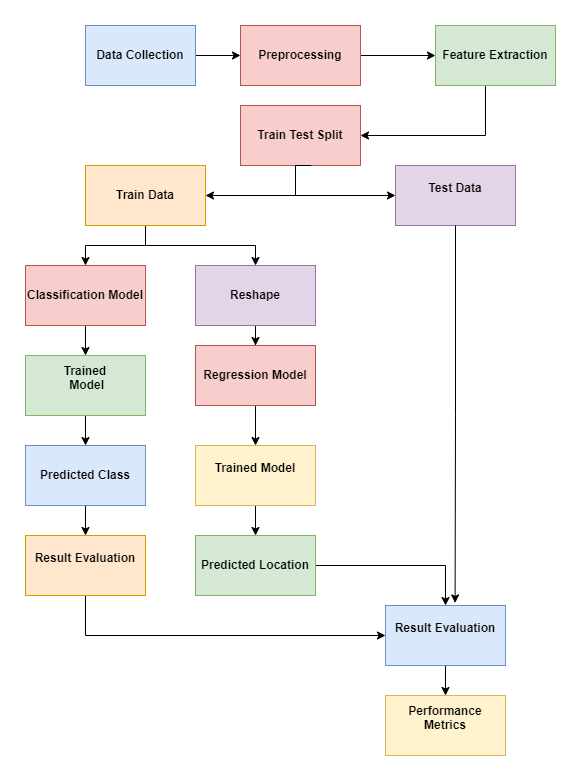

The diagram above was exported from draw.io. Its source (the exported page's mxGraphModel, read from the mxfile embedded in the PNG):
<mxGraphModel dx="1050" dy="521" grid="1" gridSize="10" guides="1" tooltips="1" connect="1" arrows="1" fold="1" page="1" pageScale="1" pageWidth="850" pageHeight="1100" math="0" shadow="0">
  <root>
    <mxCell id="0" />
    <mxCell id="1" parent="0" />
    <mxCell id="tQs-w0tx6HwKmVPZsX9l-21" style="edgeStyle=orthogonalEdgeStyle;rounded=0;orthogonalLoop=1;jettySize=auto;html=1;entryX=0;entryY=0.5;entryDx=0;entryDy=0;" edge="1" parent="1" source="tQs-w0tx6HwKmVPZsX9l-1" target="tQs-w0tx6HwKmVPZsX9l-2">
      <mxGeometry relative="1" as="geometry" />
    </mxCell>
    <mxCell id="tQs-w0tx6HwKmVPZsX9l-1" value="&lt;b&gt;Data Collection&lt;/b&gt;" style="rounded=0;whiteSpace=wrap;html=1;fillColor=#dae8fc;strokeColor=#6c8ebf;" vertex="1" parent="1">
      <mxGeometry x="150" y="30" width="110" height="60" as="geometry" />
    </mxCell>
    <mxCell id="tQs-w0tx6HwKmVPZsX9l-27" style="edgeStyle=orthogonalEdgeStyle;rounded=0;orthogonalLoop=1;jettySize=auto;html=1;entryX=0;entryY=0.5;entryDx=0;entryDy=0;" edge="1" parent="1" source="tQs-w0tx6HwKmVPZsX9l-2" target="tQs-w0tx6HwKmVPZsX9l-3">
      <mxGeometry relative="1" as="geometry" />
    </mxCell>
    <mxCell id="tQs-w0tx6HwKmVPZsX9l-2" value="Preprocessing" style="rounded=0;whiteSpace=wrap;html=1;fillColor=#f8cecc;strokeColor=#b85450;fontStyle=1" vertex="1" parent="1">
      <mxGeometry x="305" y="30" width="120" height="60" as="geometry" />
    </mxCell>
    <mxCell id="tQs-w0tx6HwKmVPZsX9l-29" style="edgeStyle=orthogonalEdgeStyle;rounded=0;orthogonalLoop=1;jettySize=auto;html=1;" edge="1" parent="1" source="tQs-w0tx6HwKmVPZsX9l-3" target="tQs-w0tx6HwKmVPZsX9l-4">
      <mxGeometry relative="1" as="geometry">
        <Array as="points">
          <mxPoint x="550" y="140" />
        </Array>
      </mxGeometry>
    </mxCell>
    <mxCell id="tQs-w0tx6HwKmVPZsX9l-3" value="Feature Extraction" style="rounded=0;whiteSpace=wrap;html=1;fontStyle=1;fillColor=#d5e8d4;strokeColor=#82b366;" vertex="1" parent="1">
      <mxGeometry x="500" y="30" width="120" height="60" as="geometry" />
    </mxCell>
    <mxCell id="tQs-w0tx6HwKmVPZsX9l-31" style="edgeStyle=orthogonalEdgeStyle;rounded=0;orthogonalLoop=1;jettySize=auto;html=1;entryX=0;entryY=0.5;entryDx=0;entryDy=0;" edge="1" parent="1" source="tQs-w0tx6HwKmVPZsX9l-4" target="tQs-w0tx6HwKmVPZsX9l-6">
      <mxGeometry relative="1" as="geometry">
        <Array as="points">
          <mxPoint x="360" y="200" />
        </Array>
      </mxGeometry>
    </mxCell>
    <mxCell id="tQs-w0tx6HwKmVPZsX9l-4" value="Train Test Split" style="rounded=0;whiteSpace=wrap;html=1;fontStyle=1;fillColor=#f8cecc;strokeColor=#b85450;" vertex="1" parent="1">
      <mxGeometry x="305" y="110" width="120" height="60" as="geometry" />
    </mxCell>
    <mxCell id="tQs-w0tx6HwKmVPZsX9l-32" style="edgeStyle=orthogonalEdgeStyle;rounded=0;orthogonalLoop=1;jettySize=auto;html=1;" edge="1" parent="1" source="tQs-w0tx6HwKmVPZsX9l-5" target="tQs-w0tx6HwKmVPZsX9l-7">
      <mxGeometry relative="1" as="geometry" />
    </mxCell>
    <mxCell id="tQs-w0tx6HwKmVPZsX9l-33" style="edgeStyle=orthogonalEdgeStyle;rounded=0;orthogonalLoop=1;jettySize=auto;html=1;" edge="1" parent="1" source="tQs-w0tx6HwKmVPZsX9l-5" target="tQs-w0tx6HwKmVPZsX9l-9">
      <mxGeometry relative="1" as="geometry" />
    </mxCell>
    <mxCell id="tQs-w0tx6HwKmVPZsX9l-5" value="Train Data" style="rounded=0;whiteSpace=wrap;html=1;fontStyle=1;fillColor=#ffe6cc;strokeColor=#d79b00;" vertex="1" parent="1">
      <mxGeometry x="150" y="170" width="120" height="60" as="geometry" />
    </mxCell>
    <mxCell id="tQs-w0tx6HwKmVPZsX9l-6" value="Test Data&lt;div&gt;&lt;br&gt;&lt;/div&gt;" style="rounded=0;whiteSpace=wrap;html=1;fontStyle=1;fillColor=#e1d5e7;strokeColor=#9673a6;" vertex="1" parent="1">
      <mxGeometry x="460" y="170" width="120" height="60" as="geometry" />
    </mxCell>
    <mxCell id="tQs-w0tx6HwKmVPZsX9l-35" style="edgeStyle=orthogonalEdgeStyle;rounded=0;orthogonalLoop=1;jettySize=auto;html=1;entryX=0.5;entryY=0;entryDx=0;entryDy=0;" edge="1" parent="1" source="tQs-w0tx6HwKmVPZsX9l-7" target="tQs-w0tx6HwKmVPZsX9l-13">
      <mxGeometry relative="1" as="geometry" />
    </mxCell>
    <mxCell id="tQs-w0tx6HwKmVPZsX9l-7" value="Classification Model" style="rounded=0;whiteSpace=wrap;html=1;fontStyle=1;fillColor=#f8cecc;strokeColor=#b85450;" vertex="1" parent="1">
      <mxGeometry x="90" y="270" width="120" height="60" as="geometry" />
    </mxCell>
    <mxCell id="tQs-w0tx6HwKmVPZsX9l-34" style="edgeStyle=orthogonalEdgeStyle;rounded=0;orthogonalLoop=1;jettySize=auto;html=1;" edge="1" parent="1" source="tQs-w0tx6HwKmVPZsX9l-9" target="tQs-w0tx6HwKmVPZsX9l-10">
      <mxGeometry relative="1" as="geometry" />
    </mxCell>
    <mxCell id="tQs-w0tx6HwKmVPZsX9l-9" value="Reshape" style="rounded=0;whiteSpace=wrap;html=1;fontStyle=1;fillColor=#e1d5e7;strokeColor=#9673a6;" vertex="1" parent="1">
      <mxGeometry x="260" y="270" width="120" height="60" as="geometry" />
    </mxCell>
    <mxCell id="tQs-w0tx6HwKmVPZsX9l-37" style="edgeStyle=orthogonalEdgeStyle;rounded=0;orthogonalLoop=1;jettySize=auto;html=1;entryX=0.5;entryY=0;entryDx=0;entryDy=0;" edge="1" parent="1" source="tQs-w0tx6HwKmVPZsX9l-10" target="tQs-w0tx6HwKmVPZsX9l-14">
      <mxGeometry relative="1" as="geometry" />
    </mxCell>
    <mxCell id="tQs-w0tx6HwKmVPZsX9l-10" value="Regression Model" style="rounded=0;whiteSpace=wrap;html=1;fontStyle=1;fillColor=#f8cecc;strokeColor=#b85450;" vertex="1" parent="1">
      <mxGeometry x="260" y="350" width="120" height="60" as="geometry" />
    </mxCell>
    <mxCell id="tQs-w0tx6HwKmVPZsX9l-36" style="edgeStyle=orthogonalEdgeStyle;rounded=0;orthogonalLoop=1;jettySize=auto;html=1;entryX=0.5;entryY=0;entryDx=0;entryDy=0;" edge="1" parent="1" source="tQs-w0tx6HwKmVPZsX9l-13" target="tQs-w0tx6HwKmVPZsX9l-16">
      <mxGeometry relative="1" as="geometry" />
    </mxCell>
    <mxCell id="tQs-w0tx6HwKmVPZsX9l-13" value="Trained&lt;div&gt;&amp;nbsp;Model&lt;div&gt;&lt;br&gt;&lt;/div&gt;&lt;/div&gt;" style="rounded=0;whiteSpace=wrap;html=1;fontStyle=1;fillColor=#d5e8d4;strokeColor=#82b366;" vertex="1" parent="1">
      <mxGeometry x="90" y="360" width="120" height="60" as="geometry" />
    </mxCell>
    <mxCell id="tQs-w0tx6HwKmVPZsX9l-40" style="edgeStyle=orthogonalEdgeStyle;rounded=0;orthogonalLoop=1;jettySize=auto;html=1;entryX=0.5;entryY=0;entryDx=0;entryDy=0;" edge="1" parent="1" source="tQs-w0tx6HwKmVPZsX9l-14" target="tQs-w0tx6HwKmVPZsX9l-17">
      <mxGeometry relative="1" as="geometry" />
    </mxCell>
    <mxCell id="tQs-w0tx6HwKmVPZsX9l-14" value="Trained Model&lt;div&gt;&lt;br&gt;&lt;/div&gt;" style="rounded=0;whiteSpace=wrap;html=1;fontStyle=1;fillColor=#fff2cc;strokeColor=#d6b656;" vertex="1" parent="1">
      <mxGeometry x="260" y="450" width="120" height="60" as="geometry" />
    </mxCell>
    <mxCell id="tQs-w0tx6HwKmVPZsX9l-39" style="edgeStyle=orthogonalEdgeStyle;rounded=0;orthogonalLoop=1;jettySize=auto;html=1;entryX=0.5;entryY=0;entryDx=0;entryDy=0;" edge="1" parent="1" source="tQs-w0tx6HwKmVPZsX9l-16" target="tQs-w0tx6HwKmVPZsX9l-19">
      <mxGeometry relative="1" as="geometry" />
    </mxCell>
    <mxCell id="tQs-w0tx6HwKmVPZsX9l-16" value="Predicted Class" style="rounded=0;whiteSpace=wrap;html=1;fontStyle=1;fillColor=#dae8fc;strokeColor=#6c8ebf;" vertex="1" parent="1">
      <mxGeometry x="90" y="450" width="120" height="60" as="geometry" />
    </mxCell>
    <mxCell id="tQs-w0tx6HwKmVPZsX9l-41" style="edgeStyle=orthogonalEdgeStyle;rounded=0;orthogonalLoop=1;jettySize=auto;html=1;entryX=0.5;entryY=0;entryDx=0;entryDy=0;" edge="1" parent="1" source="tQs-w0tx6HwKmVPZsX9l-17" target="tQs-w0tx6HwKmVPZsX9l-18">
      <mxGeometry relative="1" as="geometry" />
    </mxCell>
    <mxCell id="tQs-w0tx6HwKmVPZsX9l-17" value="Predicted Location" style="rounded=0;whiteSpace=wrap;html=1;fontStyle=1;fillColor=#d5e8d4;strokeColor=#82b366;" vertex="1" parent="1">
      <mxGeometry x="260" y="540" width="120" height="60" as="geometry" />
    </mxCell>
    <mxCell id="tQs-w0tx6HwKmVPZsX9l-44" style="edgeStyle=orthogonalEdgeStyle;rounded=0;orthogonalLoop=1;jettySize=auto;html=1;entryX=0.5;entryY=0;entryDx=0;entryDy=0;" edge="1" parent="1" source="tQs-w0tx6HwKmVPZsX9l-18" target="tQs-w0tx6HwKmVPZsX9l-20">
      <mxGeometry relative="1" as="geometry" />
    </mxCell>
    <mxCell id="tQs-w0tx6HwKmVPZsX9l-18" value="Result Evaluation&lt;div&gt;&lt;br&gt;&lt;/div&gt;" style="rounded=0;whiteSpace=wrap;html=1;fontStyle=1;fillColor=#dae8fc;strokeColor=#6c8ebf;" vertex="1" parent="1">
      <mxGeometry x="450" y="610" width="120" height="60" as="geometry" />
    </mxCell>
    <mxCell id="tQs-w0tx6HwKmVPZsX9l-42" style="edgeStyle=orthogonalEdgeStyle;rounded=0;orthogonalLoop=1;jettySize=auto;html=1;entryX=0;entryY=0.5;entryDx=0;entryDy=0;" edge="1" parent="1" source="tQs-w0tx6HwKmVPZsX9l-19" target="tQs-w0tx6HwKmVPZsX9l-18">
      <mxGeometry relative="1" as="geometry">
        <Array as="points">
          <mxPoint x="150" y="640" />
        </Array>
      </mxGeometry>
    </mxCell>
    <mxCell id="tQs-w0tx6HwKmVPZsX9l-19" value="Result Evaluation&lt;div&gt;&lt;br&gt;&lt;/div&gt;" style="rounded=0;whiteSpace=wrap;html=1;fontStyle=1;fillColor=#ffe6cc;strokeColor=#d79b00;" vertex="1" parent="1">
      <mxGeometry x="90" y="540" width="120" height="60" as="geometry" />
    </mxCell>
    <mxCell id="tQs-w0tx6HwKmVPZsX9l-20" value="Performance Metrics&lt;div&gt;&lt;br&gt;&lt;/div&gt;" style="rounded=0;whiteSpace=wrap;html=1;fontStyle=1;fillColor=#fff2cc;strokeColor=#d6b656;" vertex="1" parent="1">
      <mxGeometry x="450" y="700" width="120" height="60" as="geometry" />
    </mxCell>
    <mxCell id="tQs-w0tx6HwKmVPZsX9l-30" style="edgeStyle=orthogonalEdgeStyle;rounded=0;orthogonalLoop=1;jettySize=auto;html=1;" edge="1" parent="1" target="tQs-w0tx6HwKmVPZsX9l-5">
      <mxGeometry relative="1" as="geometry">
        <mxPoint x="375.84" y="170" as="sourcePoint" />
        <mxPoint x="300.00000000000006" y="217.01999999999998" as="targetPoint" />
        <Array as="points">
          <mxPoint x="360" y="170" />
          <mxPoint x="360" y="200" />
        </Array>
      </mxGeometry>
    </mxCell>
    <mxCell id="tQs-w0tx6HwKmVPZsX9l-43" style="edgeStyle=orthogonalEdgeStyle;rounded=0;orthogonalLoop=1;jettySize=auto;html=1;entryX=0.58;entryY=-0.043;entryDx=0;entryDy=0;entryPerimeter=0;" edge="1" parent="1" source="tQs-w0tx6HwKmVPZsX9l-6" target="tQs-w0tx6HwKmVPZsX9l-18">
      <mxGeometry relative="1" as="geometry">
        <mxPoint x="520" y="600" as="targetPoint" />
      </mxGeometry>
    </mxCell>
  </root>
</mxGraphModel>